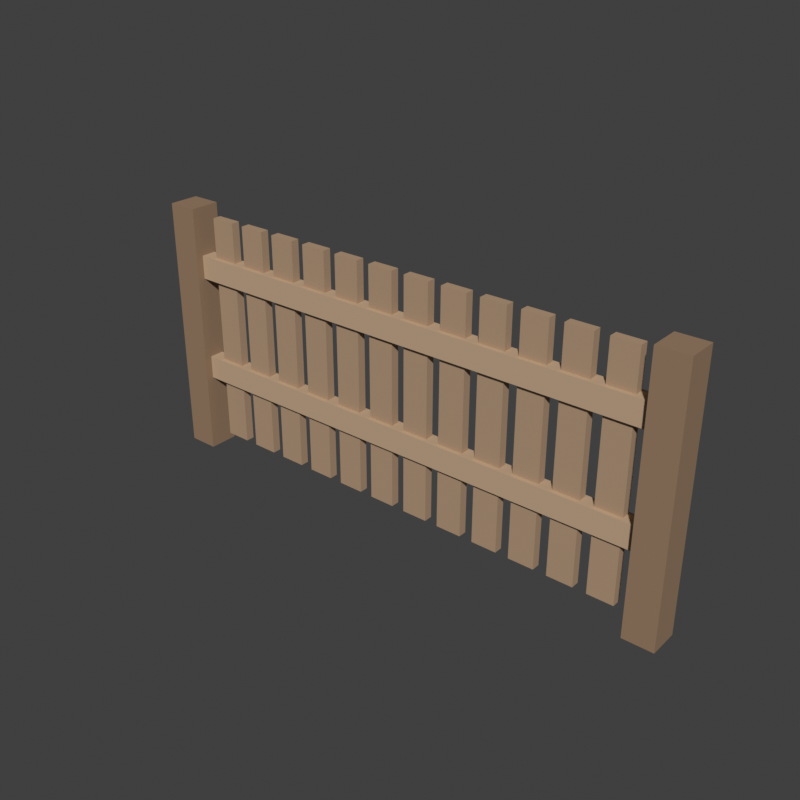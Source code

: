 # Source: yard_fence_v1.blend  (saved by Blender 5.2.44; exported with 4.5.12 LTS)
import bpy
from mathutils import Matrix  # noqa: F401  (used for matrix-valued properties, if any)

bpy.ops.wm.read_factory_settings(use_empty=True)
scene = bpy.context.scene
scene.name = 'Scene'

# ---- collections
col_collection = bpy.data.collections.new('Collection'); scene.collection.children.link(col_collection)

# ---- materials (node trees are filled in below, after node groups)
mat_woodb = bpy.data.materials.new('WoodB')
mat_woodc = bpy.data.materials.new('WoodC')
mat_wooda = bpy.data.materials.new('WoodA')

# ---- material node trees
mat_woodb.use_nodes = True; mat_woodb.node_tree.nodes.clear()
_N = mat_woodb.node_tree.nodes; _L = mat_woodb.node_tree.links
n0 = _N.new('ShaderNodeBsdfPrincipled'); n0.name = 'Principled BSDF'; n0.location = (-200, 100)
n0.inputs[0].default_value = (0.318, 0.208, 0.129, 1.0)
n0.inputs[2].default_value = 0.85
n0.inputs[10].default_value = 0.005
n0.inputs[13].default_value = 0.12
n1 = _N.new('ShaderNodeOutputMaterial'); n1.name = 'Material Output'; n1.location = (200, 100)
_L.new(n0.outputs[0], n1.inputs[0])
n1.is_active_output = True
mat_woodc.use_nodes = True; mat_woodc.node_tree.nodes.clear()
_N = mat_woodc.node_tree.nodes; _L = mat_woodc.node_tree.links
n0 = _N.new('ShaderNodeBsdfPrincipled'); n0.name = 'Principled BSDF'; n0.location = (-200, 100)
n0.inputs[0].default_value = (0.549, 0.388, 0.251, 1.0)
n0.inputs[2].default_value = 0.85
n0.inputs[10].default_value = 0.005
n0.inputs[13].default_value = 0.12
n1 = _N.new('ShaderNodeOutputMaterial'); n1.name = 'Material Output'; n1.location = (200, 100)
_L.new(n0.outputs[0], n1.inputs[0])
n1.is_active_output = True
mat_wooda.use_nodes = True; mat_wooda.node_tree.nodes.clear()
_N = mat_wooda.node_tree.nodes; _L = mat_wooda.node_tree.links
n0 = _N.new('ShaderNodeBsdfPrincipled'); n0.name = 'Principled BSDF'; n0.location = (-200, 100)
n0.inputs[0].default_value = (0.451, 0.306, 0.196, 1.0)
n0.inputs[2].default_value = 0.85
n0.inputs[10].default_value = 0.005
n0.inputs[13].default_value = 0.12
n1 = _N.new('ShaderNodeOutputMaterial'); n1.name = 'Material Output'; n1.location = (200, 100)
_L.new(n0.outputs[0], n1.inputs[0])
n1.is_active_output = True

# ---- world
world_world = bpy.data.worlds.new('World'); scene.world = world_world
world_world.use_nodes = True; world_world.node_tree.nodes.clear()
_N = world_world.node_tree.nodes; _L = world_world.node_tree.links
n0 = _N.new('ShaderNodeOutputWorld'); n0.name = 'World Output'; n0.location = (200, 100)
n1 = _N.new('ShaderNodeBackground'); n1.name = 'Background'; n1.location = (-200, 100)
n1.inputs[0].default_value = (0.05088, 0.05088, 0.05088, 1.0)
_L.new(n1.outputs[0], n0.inputs[0])
n0.is_active_output = True
world_world.color = (0.05088, 0.05088, 0.05088)
world_world.sun_shadow_jitter_overblur = 0.0

# ---- meshes
me_cube_001 = bpy.data.meshes.new('Cube.001')
me_cube_001.from_pydata([(-1.0, -1.0, -1.0), (-1.0, -1.0, 1.0), (-1.0, 1.0, -1.0), (-1.0, 1.0, 1.0), (1.0, -1.0, -1.0), (1.0, -1.0, 1.0), (1.0, 1.0, -1.0), (1.0, 1.0, 1.0)], [], [(0, 1, 3, 2), (2, 3, 7, 6), (6, 7, 5, 4), (4, 5, 1, 0), (2, 6, 4, 0), (7, 3, 1, 5)])
_uv = me_cube_001.uv_layers.new(name='UVMap')
_uv.uv.foreach_set('vector', [0.375, 0.0, 0.625, 0.0, 0.625, 0.25, 0.375, 0.25, 0.375, 0.25, 0.625, 0.25, 0.625, 0.5, 0.375, 0.5, 0.375, 0.5, 0.625, 0.5, 0.625, 0.75, 0.375, 0.75, 0.375, 0.75, 0.625, 0.75, 0.625, 1.0, 0.375, 1.0, 0.125, 0.5, 0.375, 0.5, 0.375, 0.75, 0.125, 0.75, 0.625, 0.5, 0.875, 0.5, 0.875, 0.75, 0.625, 0.75])
me_cube_001.materials.append(mat_woodb)
me_cube_001.update()
me_cube_002 = bpy.data.meshes.new('Cube.002')
me_cube_002.from_pydata([(-1.0, -1.0, -1.0), (-1.0, -1.0, 1.0), (-1.0, 1.0, -1.0), (-1.0, 1.0, 1.0), (1.0, -1.0, -1.0), (1.0, -1.0, 1.0), (1.0, 1.0, -1.0), (1.0, 1.0, 1.0)], [], [(0, 1, 3, 2), (2, 3, 7, 6), (6, 7, 5, 4), (4, 5, 1, 0), (2, 6, 4, 0), (7, 3, 1, 5)])
_uv = me_cube_002.uv_layers.new(name='UVMap')
_uv.uv.foreach_set('vector', [0.375, 0.0, 0.625, 0.0, 0.625, 0.25, 0.375, 0.25, 0.375, 0.25, 0.625, 0.25, 0.625, 0.5, 0.375, 0.5, 0.375, 0.5, 0.625, 0.5, 0.625, 0.75, 0.375, 0.75, 0.375, 0.75, 0.625, 0.75, 0.625, 1.0, 0.375, 1.0, 0.125, 0.5, 0.375, 0.5, 0.375, 0.75, 0.125, 0.75, 0.625, 0.5, 0.875, 0.5, 0.875, 0.75, 0.625, 0.75])
me_cube_002.materials.append(mat_woodb)
me_cube_002.update()
me_cube_003 = bpy.data.meshes.new('Cube.003')
me_cube_003.from_pydata([(-1.0, -1.0, -1.0), (-1.0, -1.0, 1.0), (-1.0, 1.0, -1.0), (-1.0, 1.0, 1.0), (1.0, -1.0, -1.0), (1.0, -1.0, 1.0), (1.0, 1.0, -1.0), (1.0, 1.0, 1.0)], [], [(0, 1, 3, 2), (2, 3, 7, 6), (6, 7, 5, 4), (4, 5, 1, 0), (2, 6, 4, 0), (7, 3, 1, 5)])
_uv = me_cube_003.uv_layers.new(name='UVMap')
_uv.uv.foreach_set('vector', [0.375, 0.0, 0.625, 0.0, 0.625, 0.25, 0.375, 0.25, 0.375, 0.25, 0.625, 0.25, 0.625, 0.5, 0.375, 0.5, 0.375, 0.5, 0.625, 0.5, 0.625, 0.75, 0.375, 0.75, 0.375, 0.75, 0.625, 0.75, 0.625, 1.0, 0.375, 1.0, 0.125, 0.5, 0.375, 0.5, 0.375, 0.75, 0.125, 0.75, 0.625, 0.5, 0.875, 0.5, 0.875, 0.75, 0.625, 0.75])
me_cube_003.materials.append(mat_woodc)
me_cube_003.update()
me_cube_004 = bpy.data.meshes.new('Cube.004')
me_cube_004.from_pydata([(-1.0, -1.0, -1.0), (-1.0, -1.0, 1.0), (-1.0, 1.0, -1.0), (-1.0, 1.0, 1.0), (1.0, -1.0, -1.0), (1.0, -1.0, 1.0), (1.0, 1.0, -1.0), (1.0, 1.0, 1.0)], [], [(0, 1, 3, 2), (2, 3, 7, 6), (6, 7, 5, 4), (4, 5, 1, 0), (2, 6, 4, 0), (7, 3, 1, 5)])
_uv = me_cube_004.uv_layers.new(name='UVMap')
_uv.uv.foreach_set('vector', [0.375, 0.0, 0.625, 0.0, 0.625, 0.25, 0.375, 0.25, 0.375, 0.25, 0.625, 0.25, 0.625, 0.5, 0.375, 0.5, 0.375, 0.5, 0.625, 0.5, 0.625, 0.75, 0.375, 0.75, 0.375, 0.75, 0.625, 0.75, 0.625, 1.0, 0.375, 1.0, 0.125, 0.5, 0.375, 0.5, 0.375, 0.75, 0.125, 0.75, 0.625, 0.5, 0.875, 0.5, 0.875, 0.75, 0.625, 0.75])
me_cube_004.materials.append(mat_woodc)
me_cube_004.update()
me_cube_005 = bpy.data.meshes.new('Cube.005')
me_cube_005.from_pydata([(-1.0, -1.0, -1.0), (-1.0, -1.0, 1.0), (-1.0, 1.0, -1.0), (-1.0, 1.0, 1.0), (1.0, -1.0, -1.0), (1.0, -1.0, 1.0), (1.0, 1.0, -1.0), (1.0, 1.0, 1.0)], [], [(0, 1, 3, 2), (2, 3, 7, 6), (6, 7, 5, 4), (4, 5, 1, 0), (2, 6, 4, 0), (7, 3, 1, 5)])
_uv = me_cube_005.uv_layers.new(name='UVMap')
_uv.uv.foreach_set('vector', [0.375, 0.0, 0.625, 0.0, 0.625, 0.25, 0.375, 0.25, 0.375, 0.25, 0.625, 0.25, 0.625, 0.5, 0.375, 0.5, 0.375, 0.5, 0.625, 0.5, 0.625, 0.75, 0.375, 0.75, 0.375, 0.75, 0.625, 0.75, 0.625, 1.0, 0.375, 1.0, 0.125, 0.5, 0.375, 0.5, 0.375, 0.75, 0.125, 0.75, 0.625, 0.5, 0.875, 0.5, 0.875, 0.75, 0.625, 0.75])
me_cube_005.materials.append(mat_wooda)
me_cube_005.update()
me_cube_006 = bpy.data.meshes.new('Cube.006')
me_cube_006.from_pydata([(-1.0, -1.0, -1.0), (-1.0, -1.0, 1.0), (-1.0, 1.0, -1.0), (-1.0, 1.0, 1.0), (1.0, -1.0, -1.0), (1.0, -1.0, 1.0), (1.0, 1.0, -1.0), (1.0, 1.0, 1.0)], [], [(0, 1, 3, 2), (2, 3, 7, 6), (6, 7, 5, 4), (4, 5, 1, 0), (2, 6, 4, 0), (7, 3, 1, 5)])
_uv = me_cube_006.uv_layers.new(name='UVMap')
_uv.uv.foreach_set('vector', [0.375, 0.0, 0.625, 0.0, 0.625, 0.25, 0.375, 0.25, 0.375, 0.25, 0.625, 0.25, 0.625, 0.5, 0.375, 0.5, 0.375, 0.5, 0.625, 0.5, 0.625, 0.75, 0.375, 0.75, 0.375, 0.75, 0.625, 0.75, 0.625, 1.0, 0.375, 1.0, 0.125, 0.5, 0.375, 0.5, 0.375, 0.75, 0.125, 0.75, 0.625, 0.5, 0.875, 0.5, 0.875, 0.75, 0.625, 0.75])
me_cube_006.materials.append(mat_wooda)
me_cube_006.update()
me_cube_007 = bpy.data.meshes.new('Cube.007')
me_cube_007.from_pydata([(-1.0, -1.0, -1.0), (-1.0, -1.0, 1.0), (-1.0, 1.0, -1.0), (-1.0, 1.0, 1.0), (1.0, -1.0, -1.0), (1.0, -1.0, 1.0), (1.0, 1.0, -1.0), (1.0, 1.0, 1.0)], [], [(0, 1, 3, 2), (2, 3, 7, 6), (6, 7, 5, 4), (4, 5, 1, 0), (2, 6, 4, 0), (7, 3, 1, 5)])
_uv = me_cube_007.uv_layers.new(name='UVMap')
_uv.uv.foreach_set('vector', [0.375, 0.0, 0.625, 0.0, 0.625, 0.25, 0.375, 0.25, 0.375, 0.25, 0.625, 0.25, 0.625, 0.5, 0.375, 0.5, 0.375, 0.5, 0.625, 0.5, 0.625, 0.75, 0.375, 0.75, 0.375, 0.75, 0.625, 0.75, 0.625, 1.0, 0.375, 1.0, 0.125, 0.5, 0.375, 0.5, 0.375, 0.75, 0.125, 0.75, 0.625, 0.5, 0.875, 0.5, 0.875, 0.75, 0.625, 0.75])
me_cube_007.materials.append(mat_wooda)
me_cube_007.update()
me_cube_008 = bpy.data.meshes.new('Cube.008')
me_cube_008.from_pydata([(-1.0, -1.0, -1.0), (-1.0, -1.0, 1.0), (-1.0, 1.0, -1.0), (-1.0, 1.0, 1.0), (1.0, -1.0, -1.0), (1.0, -1.0, 1.0), (1.0, 1.0, -1.0), (1.0, 1.0, 1.0)], [], [(0, 1, 3, 2), (2, 3, 7, 6), (6, 7, 5, 4), (4, 5, 1, 0), (2, 6, 4, 0), (7, 3, 1, 5)])
_uv = me_cube_008.uv_layers.new(name='UVMap')
_uv.uv.foreach_set('vector', [0.375, 0.0, 0.625, 0.0, 0.625, 0.25, 0.375, 0.25, 0.375, 0.25, 0.625, 0.25, 0.625, 0.5, 0.375, 0.5, 0.375, 0.5, 0.625, 0.5, 0.625, 0.75, 0.375, 0.75, 0.375, 0.75, 0.625, 0.75, 0.625, 1.0, 0.375, 1.0, 0.125, 0.5, 0.375, 0.5, 0.375, 0.75, 0.125, 0.75, 0.625, 0.5, 0.875, 0.5, 0.875, 0.75, 0.625, 0.75])
me_cube_008.materials.append(mat_wooda)
me_cube_008.update()
me_cube_009 = bpy.data.meshes.new('Cube.009')
me_cube_009.from_pydata([(-1.0, -1.0, -1.0), (-1.0, -1.0, 1.0), (-1.0, 1.0, -1.0), (-1.0, 1.0, 1.0), (1.0, -1.0, -1.0), (1.0, -1.0, 1.0), (1.0, 1.0, -1.0), (1.0, 1.0, 1.0)], [], [(0, 1, 3, 2), (2, 3, 7, 6), (6, 7, 5, 4), (4, 5, 1, 0), (2, 6, 4, 0), (7, 3, 1, 5)])
_uv = me_cube_009.uv_layers.new(name='UVMap')
_uv.uv.foreach_set('vector', [0.375, 0.0, 0.625, 0.0, 0.625, 0.25, 0.375, 0.25, 0.375, 0.25, 0.625, 0.25, 0.625, 0.5, 0.375, 0.5, 0.375, 0.5, 0.625, 0.5, 0.625, 0.75, 0.375, 0.75, 0.375, 0.75, 0.625, 0.75, 0.625, 1.0, 0.375, 1.0, 0.125, 0.5, 0.375, 0.5, 0.375, 0.75, 0.125, 0.75, 0.625, 0.5, 0.875, 0.5, 0.875, 0.75, 0.625, 0.75])
me_cube_009.materials.append(mat_wooda)
me_cube_009.update()
me_cube_010 = bpy.data.meshes.new('Cube.010')
me_cube_010.from_pydata([(-1.0, -1.0, -1.0), (-1.0, -1.0, 1.0), (-1.0, 1.0, -1.0), (-1.0, 1.0, 1.0), (1.0, -1.0, -1.0), (1.0, -1.0, 1.0), (1.0, 1.0, -1.0), (1.0, 1.0, 1.0)], [], [(0, 1, 3, 2), (2, 3, 7, 6), (6, 7, 5, 4), (4, 5, 1, 0), (2, 6, 4, 0), (7, 3, 1, 5)])
_uv = me_cube_010.uv_layers.new(name='UVMap')
_uv.uv.foreach_set('vector', [0.375, 0.0, 0.625, 0.0, 0.625, 0.25, 0.375, 0.25, 0.375, 0.25, 0.625, 0.25, 0.625, 0.5, 0.375, 0.5, 0.375, 0.5, 0.625, 0.5, 0.625, 0.75, 0.375, 0.75, 0.375, 0.75, 0.625, 0.75, 0.625, 1.0, 0.375, 1.0, 0.125, 0.5, 0.375, 0.5, 0.375, 0.75, 0.125, 0.75, 0.625, 0.5, 0.875, 0.5, 0.875, 0.75, 0.625, 0.75])
me_cube_010.materials.append(mat_wooda)
me_cube_010.update()
me_cube_011 = bpy.data.meshes.new('Cube.011')
me_cube_011.from_pydata([(-1.0, -1.0, -1.0), (-1.0, -1.0, 1.0), (-1.0, 1.0, -1.0), (-1.0, 1.0, 1.0), (1.0, -1.0, -1.0), (1.0, -1.0, 1.0), (1.0, 1.0, -1.0), (1.0, 1.0, 1.0)], [], [(0, 1, 3, 2), (2, 3, 7, 6), (6, 7, 5, 4), (4, 5, 1, 0), (2, 6, 4, 0), (7, 3, 1, 5)])
_uv = me_cube_011.uv_layers.new(name='UVMap')
_uv.uv.foreach_set('vector', [0.375, 0.0, 0.625, 0.0, 0.625, 0.25, 0.375, 0.25, 0.375, 0.25, 0.625, 0.25, 0.625, 0.5, 0.375, 0.5, 0.375, 0.5, 0.625, 0.5, 0.625, 0.75, 0.375, 0.75, 0.375, 0.75, 0.625, 0.75, 0.625, 1.0, 0.375, 1.0, 0.125, 0.5, 0.375, 0.5, 0.375, 0.75, 0.125, 0.75, 0.625, 0.5, 0.875, 0.5, 0.875, 0.75, 0.625, 0.75])
me_cube_011.materials.append(mat_wooda)
me_cube_011.update()
me_cube_012 = bpy.data.meshes.new('Cube.012')
me_cube_012.from_pydata([(-1.0, -1.0, -1.0), (-1.0, -1.0, 1.0), (-1.0, 1.0, -1.0), (-1.0, 1.0, 1.0), (1.0, -1.0, -1.0), (1.0, -1.0, 1.0), (1.0, 1.0, -1.0), (1.0, 1.0, 1.0)], [], [(0, 1, 3, 2), (2, 3, 7, 6), (6, 7, 5, 4), (4, 5, 1, 0), (2, 6, 4, 0), (7, 3, 1, 5)])
_uv = me_cube_012.uv_layers.new(name='UVMap')
_uv.uv.foreach_set('vector', [0.375, 0.0, 0.625, 0.0, 0.625, 0.25, 0.375, 0.25, 0.375, 0.25, 0.625, 0.25, 0.625, 0.5, 0.375, 0.5, 0.375, 0.5, 0.625, 0.5, 0.625, 0.75, 0.375, 0.75, 0.375, 0.75, 0.625, 0.75, 0.625, 1.0, 0.375, 1.0, 0.125, 0.5, 0.375, 0.5, 0.375, 0.75, 0.125, 0.75, 0.625, 0.5, 0.875, 0.5, 0.875, 0.75, 0.625, 0.75])
me_cube_012.materials.append(mat_wooda)
me_cube_012.update()
me_cube_013 = bpy.data.meshes.new('Cube.013')
me_cube_013.from_pydata([(-1.0, -1.0, -1.0), (-1.0, -1.0, 1.0), (-1.0, 1.0, -1.0), (-1.0, 1.0, 1.0), (1.0, -1.0, -1.0), (1.0, -1.0, 1.0), (1.0, 1.0, -1.0), (1.0, 1.0, 1.0)], [], [(0, 1, 3, 2), (2, 3, 7, 6), (6, 7, 5, 4), (4, 5, 1, 0), (2, 6, 4, 0), (7, 3, 1, 5)])
_uv = me_cube_013.uv_layers.new(name='UVMap')
_uv.uv.foreach_set('vector', [0.375, 0.0, 0.625, 0.0, 0.625, 0.25, 0.375, 0.25, 0.375, 0.25, 0.625, 0.25, 0.625, 0.5, 0.375, 0.5, 0.375, 0.5, 0.625, 0.5, 0.625, 0.75, 0.375, 0.75, 0.375, 0.75, 0.625, 0.75, 0.625, 1.0, 0.375, 1.0, 0.125, 0.5, 0.375, 0.5, 0.375, 0.75, 0.125, 0.75, 0.625, 0.5, 0.875, 0.5, 0.875, 0.75, 0.625, 0.75])
me_cube_013.materials.append(mat_wooda)
me_cube_013.update()
me_cube_014 = bpy.data.meshes.new('Cube.014')
me_cube_014.from_pydata([(-1.0, -1.0, -1.0), (-1.0, -1.0, 1.0), (-1.0, 1.0, -1.0), (-1.0, 1.0, 1.0), (1.0, -1.0, -1.0), (1.0, -1.0, 1.0), (1.0, 1.0, -1.0), (1.0, 1.0, 1.0)], [], [(0, 1, 3, 2), (2, 3, 7, 6), (6, 7, 5, 4), (4, 5, 1, 0), (2, 6, 4, 0), (7, 3, 1, 5)])
_uv = me_cube_014.uv_layers.new(name='UVMap')
_uv.uv.foreach_set('vector', [0.375, 0.0, 0.625, 0.0, 0.625, 0.25, 0.375, 0.25, 0.375, 0.25, 0.625, 0.25, 0.625, 0.5, 0.375, 0.5, 0.375, 0.5, 0.625, 0.5, 0.625, 0.75, 0.375, 0.75, 0.375, 0.75, 0.625, 0.75, 0.625, 1.0, 0.375, 1.0, 0.125, 0.5, 0.375, 0.5, 0.375, 0.75, 0.125, 0.75, 0.625, 0.5, 0.875, 0.5, 0.875, 0.75, 0.625, 0.75])
me_cube_014.materials.append(mat_wooda)
me_cube_014.update()
me_cube_015 = bpy.data.meshes.new('Cube.015')
me_cube_015.from_pydata([(-1.0, -1.0, -1.0), (-1.0, -1.0, 1.0), (-1.0, 1.0, -1.0), (-1.0, 1.0, 1.0), (1.0, -1.0, -1.0), (1.0, -1.0, 1.0), (1.0, 1.0, -1.0), (1.0, 1.0, 1.0)], [], [(0, 1, 3, 2), (2, 3, 7, 6), (6, 7, 5, 4), (4, 5, 1, 0), (2, 6, 4, 0), (7, 3, 1, 5)])
_uv = me_cube_015.uv_layers.new(name='UVMap')
_uv.uv.foreach_set('vector', [0.375, 0.0, 0.625, 0.0, 0.625, 0.25, 0.375, 0.25, 0.375, 0.25, 0.625, 0.25, 0.625, 0.5, 0.375, 0.5, 0.375, 0.5, 0.625, 0.5, 0.625, 0.75, 0.375, 0.75, 0.375, 0.75, 0.625, 0.75, 0.625, 1.0, 0.375, 1.0, 0.125, 0.5, 0.375, 0.5, 0.375, 0.75, 0.125, 0.75, 0.625, 0.5, 0.875, 0.5, 0.875, 0.75, 0.625, 0.75])
me_cube_015.materials.append(mat_wooda)
me_cube_015.update()
me_cube_016 = bpy.data.meshes.new('Cube.016')
me_cube_016.from_pydata([(-1.0, -1.0, -1.0), (-1.0, -1.0, 1.0), (-1.0, 1.0, -1.0), (-1.0, 1.0, 1.0), (1.0, -1.0, -1.0), (1.0, -1.0, 1.0), (1.0, 1.0, -1.0), (1.0, 1.0, 1.0)], [], [(0, 1, 3, 2), (2, 3, 7, 6), (6, 7, 5, 4), (4, 5, 1, 0), (2, 6, 4, 0), (7, 3, 1, 5)])
_uv = me_cube_016.uv_layers.new(name='UVMap')
_uv.uv.foreach_set('vector', [0.375, 0.0, 0.625, 0.0, 0.625, 0.25, 0.375, 0.25, 0.375, 0.25, 0.625, 0.25, 0.625, 0.5, 0.375, 0.5, 0.375, 0.5, 0.625, 0.5, 0.625, 0.75, 0.375, 0.75, 0.375, 0.75, 0.625, 0.75, 0.625, 1.0, 0.375, 1.0, 0.125, 0.5, 0.375, 0.5, 0.375, 0.75, 0.125, 0.75, 0.625, 0.5, 0.875, 0.5, 0.875, 0.75, 0.625, 0.75])
me_cube_016.materials.append(mat_wooda)
me_cube_016.update()

# ---- objects
ob_post__1 = bpy.data.objects.new('Post.-1', me_cube_001)
ob_post_1 = bpy.data.objects.new('Post.1', me_cube_002)
ob_rail_0_42 = bpy.data.objects.new('Rail.0.42', me_cube_003)
ob_rail_0_92 = bpy.data.objects.new('Rail.0.92', me_cube_004)
ob_picket_0 = bpy.data.objects.new('Picket.0', me_cube_005)
ob_picket_1 = bpy.data.objects.new('Picket.1', me_cube_006)
ob_picket_2 = bpy.data.objects.new('Picket.2', me_cube_007)
ob_picket_3 = bpy.data.objects.new('Picket.3', me_cube_008)
ob_picket_4 = bpy.data.objects.new('Picket.4', me_cube_009)
ob_picket_5 = bpy.data.objects.new('Picket.5', me_cube_010)
ob_picket_6 = bpy.data.objects.new('Picket.6', me_cube_011)
ob_picket_7 = bpy.data.objects.new('Picket.7', me_cube_012)
ob_picket_8 = bpy.data.objects.new('Picket.8', me_cube_013)
ob_picket_9 = bpy.data.objects.new('Picket.9', me_cube_014)
ob_picket_10 = bpy.data.objects.new('Picket.10', me_cube_015)
ob_picket_11 = bpy.data.objects.new('Picket.11', me_cube_016)

# ---- transforms, parenting, visibility, modifiers, constraints
ob_post__1.location = (-1.2, 0.0, 0.6)
ob_post__1.scale = (0.07, 0.07, 0.6)
ob_post_1.location = (1.2, 0.0, 0.6)
ob_post_1.scale = (0.07, 0.07, 0.6)
ob_rail_0_42.location = (0.0, 0.0, 0.42)
ob_rail_0_42.scale = (1.2, 0.035, 0.055)
ob_rail_0_92.location = (0.0, 0.0, 0.92)
ob_rail_0_92.scale = (1.2, 0.035, 0.055)
ob_picket_0.location = (-1.0, 0.005, 0.62)
ob_picket_0.scale = (0.06, 0.02, 0.54)
ob_picket_1.location = (-0.8182, 0.005, 0.62)
ob_picket_1.scale = (0.06, 0.02, 0.54)
ob_picket_2.location = (-0.6364, 0.005, 0.62)
ob_picket_2.scale = (0.06, 0.02, 0.54)
ob_picket_3.location = (-0.4545, 0.005, 0.62)
ob_picket_3.scale = (0.06, 0.02, 0.54)
ob_picket_4.location = (-0.2727, 0.005, 0.62)
ob_picket_4.scale = (0.06, 0.02, 0.54)
ob_picket_5.location = (-0.09091, 0.005, 0.62)
ob_picket_5.scale = (0.06, 0.02, 0.54)
ob_picket_6.location = (0.09091, 0.005, 0.62)
ob_picket_6.scale = (0.06, 0.02, 0.54)
ob_picket_7.location = (0.2727, 0.005, 0.62)
ob_picket_7.scale = (0.06, 0.02, 0.54)
ob_picket_8.location = (0.4545, 0.005, 0.62)
ob_picket_8.scale = (0.06, 0.02, 0.54)
ob_picket_9.location = (0.6364, 0.005, 0.62)
ob_picket_9.scale = (0.06, 0.02, 0.54)
ob_picket_10.location = (0.8182, 0.005, 0.62)
ob_picket_10.scale = (0.06, 0.02, 0.54)
ob_picket_11.location = (1.0, 0.005, 0.62)
ob_picket_11.scale = (0.06, 0.02, 0.54)

# ---- collection membership
col_collection.objects.link(ob_post__1)
col_collection.objects.link(ob_post_1)
col_collection.objects.link(ob_rail_0_42)
col_collection.objects.link(ob_rail_0_92)
col_collection.objects.link(ob_picket_0)
col_collection.objects.link(ob_picket_1)
col_collection.objects.link(ob_picket_2)
col_collection.objects.link(ob_picket_3)
col_collection.objects.link(ob_picket_4)
col_collection.objects.link(ob_picket_5)
col_collection.objects.link(ob_picket_6)
col_collection.objects.link(ob_picket_7)
col_collection.objects.link(ob_picket_8)
col_collection.objects.link(ob_picket_9)
col_collection.objects.link(ob_picket_10)
col_collection.objects.link(ob_picket_11)

# ---- scene / render settings (as saved in the file)
scene.frame_start = 1; scene.frame_end = 250; scene.frame_set(1)
scene.render.engine = 'BLENDER_EEVEE_NEXT'
scene.render.image_settings.color_mode = 'RGB'
scene.render.image_settings.compression = 100
scene.render.resolution_x = 960
scene.render.resolution_y = 960
scene.render.bake_bias = 0.0
scene.render.bake_samples = 0
scene.render.compositor_device = 'GPU'
scene.eevee.taa_render_samples = 48
scene.eevee.use_volume_custom_range = False
scene.eevee.fast_gi_thickness_near = 0.1
scene.eevee.fast_gi_thickness_far = 0.0
scene.eevee.shadow_ray_count = 2
scene.eevee.ray_tracing_options.screen_trace_thickness = 0.1
scene.eevee.use_raytracing = True
scene.view_settings.view_transform = 'Standard'
bpy.context.view_layer.update()

# ---- added for rendering (the .blend has no active camera and no usable light): camera, sun
cam_auto = bpy.data.cameras.new('AutoCamera')
cam_auto.lens = 50.0
cam_auto.sensor_width = 36.0
cam_auto.clip_end = 1000.0
ob_auto_camera = bpy.data.objects.new('AutoCamera', cam_auto)
scene.collection.objects.link(ob_auto_camera)
ob_auto_camera.location = (2.60237, -3.12284, 2.68189)
ob_auto_camera.rotation_euler = (1.09748, -7.21219e-08, 0.694738)
scene.camera = ob_auto_camera
light_auto_sun = bpy.data.lights.new('AutoSun', 'SUN')
light_auto_sun.energy = 3.0
light_auto_sun.angle = 0.0523599
ob_auto_sun = bpy.data.objects.new('AutoSun', light_auto_sun)
scene.collection.objects.link(ob_auto_sun)
ob_auto_sun.rotation_euler = (0.872665, 0.174533, 0.523599)
bpy.context.view_layer.update()
